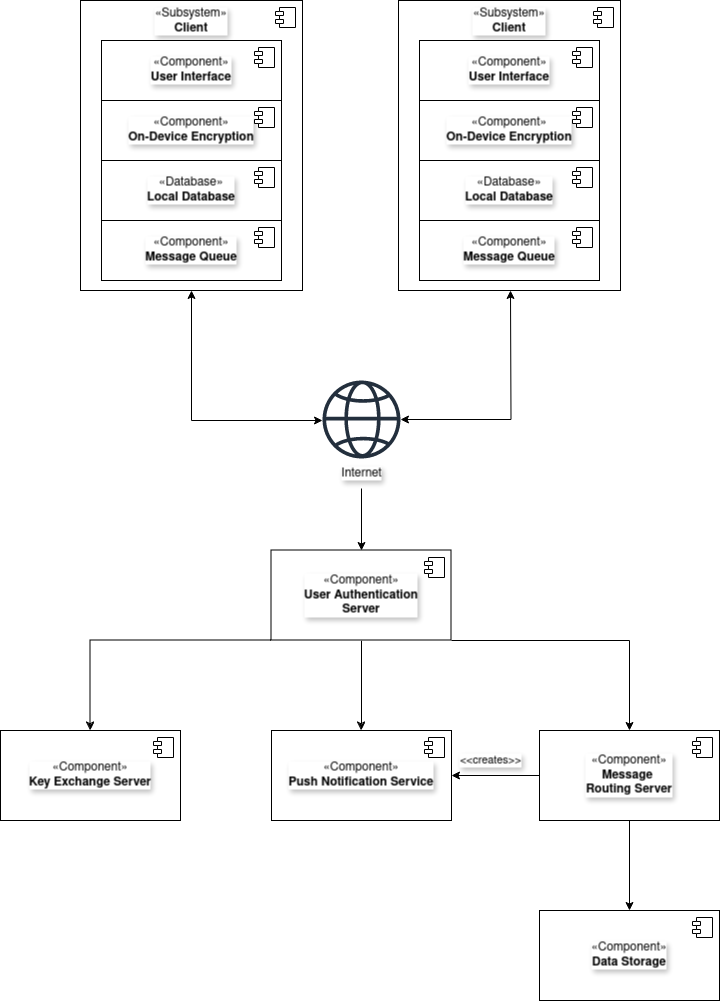

The diagram above was exported from draw.io. Its source (the exported page's mxGraphModel, read from the mxfile embedded in the PNG):
<mxGraphModel dx="2462" dy="2053" grid="1" gridSize="10" guides="1" tooltips="1" connect="1" arrows="1" fold="1" page="1" pageScale="1" pageWidth="850" pageHeight="1100" background="#ffffff" math="0" shadow="0">
  <root>
    <mxCell id="0" />
    <mxCell id="1" parent="0" />
    <mxCell id="1PKWZOEA8gO-cOt_V_6j-9" style="edgeStyle=orthogonalEdgeStyle;rounded=0;orthogonalLoop=1;jettySize=auto;html=1;exitX=0;exitY=1;exitDx=0;exitDy=0;entryX=0.5;entryY=0;entryDx=0;entryDy=0;labelBackgroundColor=#ffffff;textShadow=1;" parent="1" source="JvBbV_7MdCDg0Mx80sDU-17" target="JvBbV_7MdCDg0Mx80sDU-21" edge="1">
      <mxGeometry relative="1" as="geometry">
        <Array as="points">
          <mxPoint x="170" y="90" />
        </Array>
      </mxGeometry>
    </mxCell>
    <mxCell id="JvBbV_7MdCDg0Mx80sDU-66" value="" style="edgeStyle=orthogonalEdgeStyle;rounded=0;orthogonalLoop=1;jettySize=auto;html=1;labelBackgroundColor=#ffffff;textShadow=1;" parent="1" source="JvBbV_7MdCDg0Mx80sDU-17" target="JvBbV_7MdCDg0Mx80sDU-19" edge="1">
      <mxGeometry relative="1" as="geometry" />
    </mxCell>
    <mxCell id="JvBbV_7MdCDg0Mx80sDU-17" value="«Component»&lt;br&gt;&lt;b&gt;User Authentication &lt;br&gt;Server&lt;/b&gt;" style="html=1;dropTarget=0;whiteSpace=wrap;labelBackgroundColor=#ffffff;textShadow=1;" parent="1" vertex="1">
      <mxGeometry x="351" width="180" height="90" as="geometry" />
    </mxCell>
    <mxCell id="JvBbV_7MdCDg0Mx80sDU-18" value="" style="shape=module;jettyWidth=8;jettyHeight=4;labelBackgroundColor=#ffffff;textShadow=1;" parent="JvBbV_7MdCDg0Mx80sDU-17" vertex="1">
      <mxGeometry x="1" width="20" height="20" relative="1" as="geometry">
        <mxPoint x="-27" y="7" as="offset" />
      </mxGeometry>
    </mxCell>
    <mxCell id="JvBbV_7MdCDg0Mx80sDU-19" value="«Component»&lt;br&gt;&lt;b&gt;Push Notification Service&lt;/b&gt;" style="html=1;dropTarget=0;whiteSpace=wrap;labelBackgroundColor=#ffffff;textShadow=1;" parent="1" vertex="1">
      <mxGeometry x="351" y="180" width="180" height="90" as="geometry" />
    </mxCell>
    <mxCell id="JvBbV_7MdCDg0Mx80sDU-20" value="" style="shape=module;jettyWidth=8;jettyHeight=4;labelBackgroundColor=#ffffff;textShadow=1;" parent="JvBbV_7MdCDg0Mx80sDU-19" vertex="1">
      <mxGeometry x="1" width="20" height="20" relative="1" as="geometry">
        <mxPoint x="-27" y="7" as="offset" />
      </mxGeometry>
    </mxCell>
    <mxCell id="JvBbV_7MdCDg0Mx80sDU-21" value="«Component»&lt;b&gt;&lt;br&gt;Key Exchange Server&lt;/b&gt;" style="html=1;dropTarget=0;whiteSpace=wrap;labelBackgroundColor=#ffffff;textShadow=1;" parent="1" vertex="1">
      <mxGeometry x="80" y="180" width="180" height="90" as="geometry" />
    </mxCell>
    <mxCell id="JvBbV_7MdCDg0Mx80sDU-22" value="" style="shape=module;jettyWidth=8;jettyHeight=4;labelBackgroundColor=#ffffff;textShadow=1;" parent="JvBbV_7MdCDg0Mx80sDU-21" vertex="1">
      <mxGeometry x="1" width="20" height="20" relative="1" as="geometry">
        <mxPoint x="-27" y="7" as="offset" />
      </mxGeometry>
    </mxCell>
    <mxCell id="1PKWZOEA8gO-cOt_V_6j-12" style="edgeStyle=orthogonalEdgeStyle;rounded=0;orthogonalLoop=1;jettySize=auto;html=1;labelBackgroundColor=#ffffff;textShadow=1;" parent="1" source="JvBbV_7MdCDg0Mx80sDU-23" target="JvBbV_7MdCDg0Mx80sDU-28" edge="1">
      <mxGeometry relative="1" as="geometry" />
    </mxCell>
    <mxCell id="JvBbV_7MdCDg0Mx80sDU-68" value="&amp;lt;&amp;lt;creates&amp;gt;&amp;gt;" style="edgeStyle=orthogonalEdgeStyle;rounded=0;orthogonalLoop=1;jettySize=auto;html=1;exitX=0;exitY=0.5;exitDx=0;exitDy=0;entryX=1;entryY=0.5;entryDx=0;entryDy=0;jumpSize=6;labelBackgroundColor=#ffffff;textShadow=1;" parent="1" source="JvBbV_7MdCDg0Mx80sDU-23" target="JvBbV_7MdCDg0Mx80sDU-19" edge="1">
      <mxGeometry x="0.1136" y="-15" relative="1" as="geometry">
        <mxPoint as="offset" />
      </mxGeometry>
    </mxCell>
    <mxCell id="JvBbV_7MdCDg0Mx80sDU-72" style="edgeStyle=orthogonalEdgeStyle;rounded=0;orthogonalLoop=1;jettySize=auto;html=1;exitX=0.5;exitY=0;exitDx=0;exitDy=0;entryX=1;entryY=1;entryDx=0;entryDy=0;endArrow=none;endFill=0;startArrow=classic;startFill=1;labelBackgroundColor=#ffffff;textShadow=1;" parent="1" source="JvBbV_7MdCDg0Mx80sDU-23" target="JvBbV_7MdCDg0Mx80sDU-17" edge="1">
      <mxGeometry relative="1" as="geometry">
        <Array as="points">
          <mxPoint x="709" y="90" />
        </Array>
      </mxGeometry>
    </mxCell>
    <mxCell id="JvBbV_7MdCDg0Mx80sDU-23" value="«Component»&lt;b&gt;&lt;br&gt;&lt;/b&gt;&lt;div&gt;&lt;b&gt;Message&amp;nbsp;&lt;/b&gt;&lt;/div&gt;&lt;div&gt;&lt;b&gt;Routing Server&lt;/b&gt;&lt;/div&gt;" style="html=1;dropTarget=0;whiteSpace=wrap;labelBackgroundColor=#ffffff;textShadow=1;" parent="1" vertex="1">
      <mxGeometry x="619" y="180" width="180" height="90" as="geometry" />
    </mxCell>
    <mxCell id="JvBbV_7MdCDg0Mx80sDU-24" value="" style="shape=module;jettyWidth=8;jettyHeight=4;labelBackgroundColor=#ffffff;textShadow=1;" parent="JvBbV_7MdCDg0Mx80sDU-23" vertex="1">
      <mxGeometry x="1" width="20" height="20" relative="1" as="geometry">
        <mxPoint x="-27" y="7" as="offset" />
      </mxGeometry>
    </mxCell>
    <mxCell id="JvBbV_7MdCDg0Mx80sDU-28" value="«Component»&lt;br&gt;&lt;div&gt;&lt;b&gt;Data Storage&lt;/b&gt;&lt;/div&gt;" style="html=1;dropTarget=0;whiteSpace=wrap;labelBackgroundColor=#ffffff;textShadow=1;" parent="1" vertex="1">
      <mxGeometry x="619" y="360" width="180" height="90" as="geometry" />
    </mxCell>
    <mxCell id="JvBbV_7MdCDg0Mx80sDU-29" value="" style="shape=module;jettyWidth=8;jettyHeight=4;labelBackgroundColor=#ffffff;textShadow=1;" parent="JvBbV_7MdCDg0Mx80sDU-28" vertex="1">
      <mxGeometry x="1" width="20" height="20" relative="1" as="geometry">
        <mxPoint x="-27" y="7" as="offset" />
      </mxGeometry>
    </mxCell>
    <mxCell id="JvBbV_7MdCDg0Mx80sDU-40" value="" style="group;labelBackgroundColor=#ffffff;textShadow=1;" parent="1" vertex="1" connectable="0">
      <mxGeometry x="402" y="-170" width="78" height="108" as="geometry" />
    </mxCell>
    <mxCell id="1PKWZOEA8gO-cOt_V_6j-5" value="" style="sketch=0;outlineConnect=0;fontColor=#232F3E;gradientColor=none;fillColor=#232F3D;strokeColor=none;dashed=0;verticalLabelPosition=bottom;verticalAlign=top;align=center;html=1;fontSize=12;fontStyle=0;aspect=fixed;pointerEvents=1;shape=mxgraph.aws4.globe;labelBackgroundColor=#ffffff;textShadow=1;" parent="JvBbV_7MdCDg0Mx80sDU-40" vertex="1">
      <mxGeometry width="78" height="78" as="geometry" />
    </mxCell>
    <mxCell id="1PKWZOEA8gO-cOt_V_6j-6" value="Internet" style="text;html=1;align=center;verticalAlign=middle;resizable=0;points=[];autosize=1;strokeColor=none;fillColor=none;labelBackgroundColor=#ffffff;textShadow=1;" parent="JvBbV_7MdCDg0Mx80sDU-40" vertex="1">
      <mxGeometry x="9" y="78" width="60" height="30" as="geometry" />
    </mxCell>
    <mxCell id="JvBbV_7MdCDg0Mx80sDU-45" value="" style="ellipse;whiteSpace=wrap;html=1;align=center;aspect=fixed;fillColor=none;strokeColor=none;resizable=0;perimeter=centerPerimeter;rotatable=0;allowArrows=0;points=[];outlineConnect=1;labelBackgroundColor=#ffffff;textShadow=1;" parent="1" vertex="1">
      <mxGeometry x="615" y="330" width="10" height="10" as="geometry" />
    </mxCell>
    <mxCell id="JvBbV_7MdCDg0Mx80sDU-48" value="" style="ellipse;whiteSpace=wrap;html=1;align=center;aspect=fixed;fillColor=none;strokeColor=none;resizable=0;perimeter=centerPerimeter;rotatable=0;allowArrows=0;points=[];outlineConnect=1;labelBackgroundColor=#ffffff;textShadow=1;" parent="1" vertex="1">
      <mxGeometry x="468" y="300" width="10" height="10" as="geometry" />
    </mxCell>
    <mxCell id="JvBbV_7MdCDg0Mx80sDU-52" value="" style="group;labelBackgroundColor=#ffffff;textShadow=1;" parent="1" vertex="1" connectable="0">
      <mxGeometry x="160" y="-550" width="222" height="290" as="geometry" />
    </mxCell>
    <mxCell id="JvBbV_7MdCDg0Mx80sDU-49" value="«Subsystem»&lt;b&gt;&lt;br&gt;Client&lt;/b&gt;&lt;br&gt;&lt;b&gt;&lt;/b&gt;" style="html=1;dropTarget=0;whiteSpace=wrap;verticalAlign=top;labelBackgroundColor=#ffffff;textShadow=1;" parent="JvBbV_7MdCDg0Mx80sDU-52" vertex="1">
      <mxGeometry width="222" height="290" as="geometry" />
    </mxCell>
    <mxCell id="JvBbV_7MdCDg0Mx80sDU-50" value="" style="shape=module;jettyWidth=8;jettyHeight=4;labelBackgroundColor=#ffffff;textShadow=1;" parent="JvBbV_7MdCDg0Mx80sDU-49" vertex="1">
      <mxGeometry x="1" width="20" height="20" relative="1" as="geometry">
        <mxPoint x="-27" y="7" as="offset" />
      </mxGeometry>
    </mxCell>
    <mxCell id="JvBbV_7MdCDg0Mx80sDU-1" value="«Component»&lt;br&gt;&lt;b&gt;User Interface&lt;/b&gt;" style="html=1;dropTarget=0;whiteSpace=wrap;labelBackgroundColor=#ffffff;textShadow=1;" parent="JvBbV_7MdCDg0Mx80sDU-52" vertex="1">
      <mxGeometry x="21" y="40" width="180" height="60" as="geometry" />
    </mxCell>
    <mxCell id="JvBbV_7MdCDg0Mx80sDU-2" value="" style="shape=module;jettyWidth=8;jettyHeight=4;labelBackgroundColor=#ffffff;textShadow=1;" parent="JvBbV_7MdCDg0Mx80sDU-1" vertex="1">
      <mxGeometry x="1" width="20" height="20" relative="1" as="geometry">
        <mxPoint x="-27" y="7" as="offset" />
      </mxGeometry>
    </mxCell>
    <mxCell id="JvBbV_7MdCDg0Mx80sDU-3" value="«Component»&lt;br&gt;&lt;b&gt;On-Device Encryption&lt;/b&gt;" style="html=1;dropTarget=0;whiteSpace=wrap;labelBackgroundColor=#ffffff;textShadow=1;" parent="JvBbV_7MdCDg0Mx80sDU-52" vertex="1">
      <mxGeometry x="21" y="100" width="180" height="60" as="geometry" />
    </mxCell>
    <mxCell id="JvBbV_7MdCDg0Mx80sDU-4" value="" style="shape=module;jettyWidth=8;jettyHeight=4;labelBackgroundColor=#ffffff;textShadow=1;" parent="JvBbV_7MdCDg0Mx80sDU-3" vertex="1">
      <mxGeometry x="1" width="20" height="20" relative="1" as="geometry">
        <mxPoint x="-27" y="7" as="offset" />
      </mxGeometry>
    </mxCell>
    <mxCell id="JvBbV_7MdCDg0Mx80sDU-5" value="«Component»&lt;br&gt;&lt;b&gt;Message Queue&lt;/b&gt;" style="html=1;dropTarget=0;whiteSpace=wrap;labelBackgroundColor=#ffffff;textShadow=1;" parent="JvBbV_7MdCDg0Mx80sDU-52" vertex="1">
      <mxGeometry x="21" y="220" width="180" height="60" as="geometry" />
    </mxCell>
    <mxCell id="JvBbV_7MdCDg0Mx80sDU-6" value="" style="shape=module;jettyWidth=8;jettyHeight=4;labelBackgroundColor=#ffffff;textShadow=1;" parent="JvBbV_7MdCDg0Mx80sDU-5" vertex="1">
      <mxGeometry x="1" width="20" height="20" relative="1" as="geometry">
        <mxPoint x="-27" y="7" as="offset" />
      </mxGeometry>
    </mxCell>
    <mxCell id="JvBbV_7MdCDg0Mx80sDU-9" value="«Database»&lt;b&gt;&lt;br&gt;Local Database&lt;/b&gt;" style="html=1;dropTarget=0;whiteSpace=wrap;labelBackgroundColor=#ffffff;textShadow=1;" parent="JvBbV_7MdCDg0Mx80sDU-52" vertex="1">
      <mxGeometry x="21" y="160" width="180" height="60" as="geometry" />
    </mxCell>
    <mxCell id="JvBbV_7MdCDg0Mx80sDU-10" value="" style="shape=module;jettyWidth=8;jettyHeight=4;labelBackgroundColor=#ffffff;textShadow=1;" parent="JvBbV_7MdCDg0Mx80sDU-9" vertex="1">
      <mxGeometry x="1" width="20" height="20" relative="1" as="geometry">
        <mxPoint x="-27" y="7" as="offset" />
      </mxGeometry>
    </mxCell>
    <mxCell id="1PKWZOEA8gO-cOt_V_6j-8" style="edgeStyle=orthogonalEdgeStyle;rounded=0;orthogonalLoop=1;jettySize=auto;html=1;labelBackgroundColor=#ffffff;textShadow=1;" parent="1" source="1PKWZOEA8gO-cOt_V_6j-6" target="JvBbV_7MdCDg0Mx80sDU-17" edge="1">
      <mxGeometry relative="1" as="geometry" />
    </mxCell>
    <mxCell id="JvBbV_7MdCDg0Mx80sDU-54" value="" style="group;labelBackgroundColor=#ffffff;textShadow=1;" parent="1" vertex="1" connectable="0">
      <mxGeometry x="478" y="-550" width="222" height="290" as="geometry" />
    </mxCell>
    <mxCell id="JvBbV_7MdCDg0Mx80sDU-55" value="«Subsystem»&lt;b&gt;&lt;br&gt;Client&lt;/b&gt;&lt;br&gt;&lt;b&gt;&lt;/b&gt;" style="html=1;dropTarget=0;whiteSpace=wrap;verticalAlign=top;labelBackgroundColor=#ffffff;textShadow=1;" parent="JvBbV_7MdCDg0Mx80sDU-54" vertex="1">
      <mxGeometry width="222" height="290" as="geometry" />
    </mxCell>
    <mxCell id="JvBbV_7MdCDg0Mx80sDU-56" value="" style="shape=module;jettyWidth=8;jettyHeight=4;labelBackgroundColor=#ffffff;textShadow=1;" parent="JvBbV_7MdCDg0Mx80sDU-55" vertex="1">
      <mxGeometry x="1" width="20" height="20" relative="1" as="geometry">
        <mxPoint x="-27" y="7" as="offset" />
      </mxGeometry>
    </mxCell>
    <mxCell id="JvBbV_7MdCDg0Mx80sDU-57" value="«Component»&lt;br&gt;&lt;b&gt;User Interface&lt;/b&gt;" style="html=1;dropTarget=0;whiteSpace=wrap;labelBackgroundColor=#ffffff;textShadow=1;" parent="JvBbV_7MdCDg0Mx80sDU-54" vertex="1">
      <mxGeometry x="21" y="40" width="180" height="60" as="geometry" />
    </mxCell>
    <mxCell id="JvBbV_7MdCDg0Mx80sDU-58" value="" style="shape=module;jettyWidth=8;jettyHeight=4;labelBackgroundColor=#ffffff;textShadow=1;" parent="JvBbV_7MdCDg0Mx80sDU-57" vertex="1">
      <mxGeometry x="1" width="20" height="20" relative="1" as="geometry">
        <mxPoint x="-27" y="7" as="offset" />
      </mxGeometry>
    </mxCell>
    <mxCell id="JvBbV_7MdCDg0Mx80sDU-59" value="«Component»&lt;br&gt;&lt;b&gt;On-Device Encryption&lt;/b&gt;" style="html=1;dropTarget=0;whiteSpace=wrap;labelBackgroundColor=#ffffff;textShadow=1;" parent="JvBbV_7MdCDg0Mx80sDU-54" vertex="1">
      <mxGeometry x="21" y="100" width="180" height="60" as="geometry" />
    </mxCell>
    <mxCell id="JvBbV_7MdCDg0Mx80sDU-60" value="" style="shape=module;jettyWidth=8;jettyHeight=4;labelBackgroundColor=#ffffff;textShadow=1;" parent="JvBbV_7MdCDg0Mx80sDU-59" vertex="1">
      <mxGeometry x="1" width="20" height="20" relative="1" as="geometry">
        <mxPoint x="-27" y="7" as="offset" />
      </mxGeometry>
    </mxCell>
    <mxCell id="JvBbV_7MdCDg0Mx80sDU-61" value="«Component»&lt;br&gt;&lt;b&gt;Message Queue&lt;/b&gt;" style="html=1;dropTarget=0;whiteSpace=wrap;labelBackgroundColor=#ffffff;textShadow=1;" parent="JvBbV_7MdCDg0Mx80sDU-54" vertex="1">
      <mxGeometry x="21" y="220" width="180" height="60" as="geometry" />
    </mxCell>
    <mxCell id="JvBbV_7MdCDg0Mx80sDU-62" value="" style="shape=module;jettyWidth=8;jettyHeight=4;labelBackgroundColor=#ffffff;textShadow=1;" parent="JvBbV_7MdCDg0Mx80sDU-61" vertex="1">
      <mxGeometry x="1" width="20" height="20" relative="1" as="geometry">
        <mxPoint x="-27" y="7" as="offset" />
      </mxGeometry>
    </mxCell>
    <mxCell id="JvBbV_7MdCDg0Mx80sDU-63" value="«Database»&lt;b&gt;&lt;br&gt;Local Database&lt;/b&gt;" style="html=1;dropTarget=0;whiteSpace=wrap;labelBackgroundColor=#ffffff;textShadow=1;" parent="JvBbV_7MdCDg0Mx80sDU-54" vertex="1">
      <mxGeometry x="21" y="160" width="180" height="60" as="geometry" />
    </mxCell>
    <mxCell id="JvBbV_7MdCDg0Mx80sDU-64" value="" style="shape=module;jettyWidth=8;jettyHeight=4;labelBackgroundColor=#ffffff;textShadow=1;" parent="JvBbV_7MdCDg0Mx80sDU-63" vertex="1">
      <mxGeometry x="1" width="20" height="20" relative="1" as="geometry">
        <mxPoint x="-27" y="7" as="offset" />
      </mxGeometry>
    </mxCell>
    <mxCell id="1PKWZOEA8gO-cOt_V_6j-11" value="" style="edgeStyle=orthogonalEdgeStyle;rounded=0;orthogonalLoop=1;jettySize=auto;html=1;startArrow=classic;startFill=1;labelBackgroundColor=#ffffff;textShadow=1;" parent="1" source="1PKWZOEA8gO-cOt_V_6j-5" edge="1">
      <mxGeometry relative="1" as="geometry">
        <mxPoint x="590" y="-260" as="targetPoint" />
        <mxPoint x="692" y="-141" as="sourcePoint" />
      </mxGeometry>
    </mxCell>
    <mxCell id="JvBbV_7MdCDg0Mx80sDU-73" style="edgeStyle=orthogonalEdgeStyle;rounded=0;orthogonalLoop=1;jettySize=auto;html=1;exitX=0.5;exitY=1;exitDx=0;exitDy=0;startArrow=classic;startFill=1;labelBackgroundColor=#ffffff;textShadow=1;" parent="1" source="JvBbV_7MdCDg0Mx80sDU-49" target="1PKWZOEA8gO-cOt_V_6j-5" edge="1">
      <mxGeometry relative="1" as="geometry">
        <mxPoint x="400" y="-130" as="targetPoint" />
        <Array as="points">
          <mxPoint x="271" y="-130" />
        </Array>
      </mxGeometry>
    </mxCell>
  </root>
</mxGraphModel>